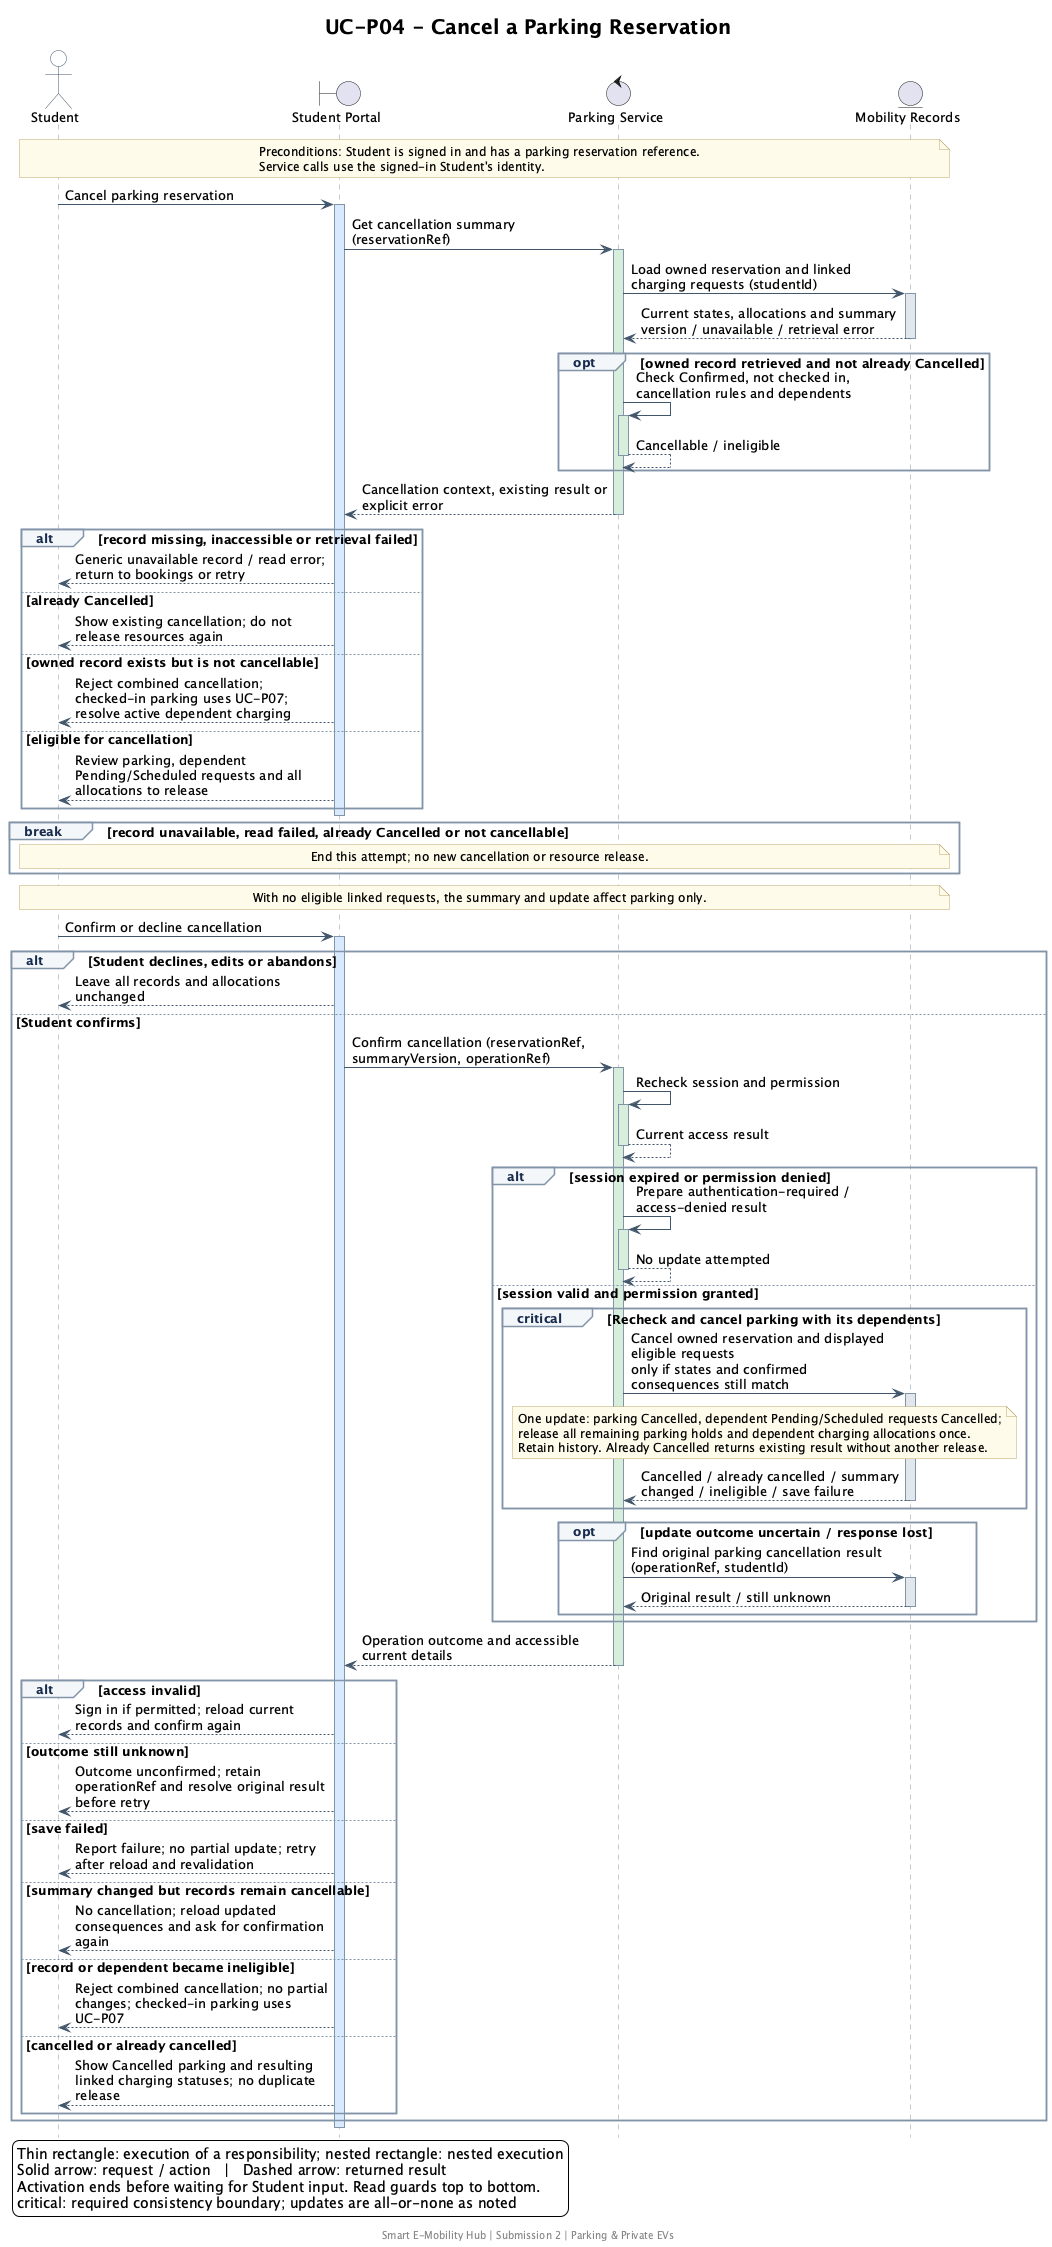

The diagram above was rendered by PlantUML. Its source (embedded in the PNG):
@startuml
skinparam backgroundColor #FFFFFF
skinparam shadowing false
skinparam defaultFontName SansSerif
skinparam defaultFontSize 13
skinparam titleFontSize 20
skinparam maxMessageSize 260
skinparam ParticipantPadding 24
skinparam BoxPadding 12
skinparam sequence {
  ArrowColor #42566B
  LifeLineBorderColor #8295A8
  LifeLineBackgroundColor #D8EAFE
  ActivationBorderColor #42566B
  ParticipantBorderColor #42566B
  ParticipantBackgroundColor #E8F1FA
  ParticipantFontColor #172B4D
  ActorBorderColor #42566B
  ActorBackgroundColor #FFFFFF
  GroupBorderColor #8295A8
  GroupBackgroundColor #F4F7FA
  GroupHeaderFontColor #172B4D
  DividerBackgroundColor #E8F1FA
  DividerBorderColor #8295A8
}
skinparam note {
  BackgroundColor #FFFBEB
  BorderColor #BBA86A
  FontSize 12
}
hide footbox
title UC-P04 - Cancel a Parking Reservation
actor Student as ST
boundary "Student Portal" as UI
control "Parking Service" as SVC
entity "Mobility Records" as DATA

note over ST,DATA
  Preconditions: Student is signed in and has a parking reservation reference.
  Service calls use the signed-in Student's identity.
end note

ST -> UI: Cancel parking reservation
activate UI #D8EAFE
UI -> SVC: Get cancellation summary (reservationRef)
activate SVC #D8EEDC
SVC -> DATA: Load owned reservation and linked charging requests (studentId)
activate DATA #E2E7ED
DATA --> SVC: Current states, allocations and summary version / unavailable / retrieval error
deactivate DATA
opt owned record retrieved and not already Cancelled
SVC -> SVC: Check Confirmed, not checked in, cancellation rules and dependents
activate SVC #D8EEDC
SVC --> SVC: Cancellable / ineligible
deactivate SVC
end
SVC --> UI: Cancellation context, existing result or explicit error
deactivate SVC
alt record missing, inaccessible or retrieval failed
UI --> ST: Generic unavailable record / read error; return to bookings or retry
else already Cancelled
UI --> ST: Show existing cancellation; do not release resources again
else owned record exists but is not cancellable
UI --> ST: Reject combined cancellation; checked-in parking uses UC-P07; resolve active dependent charging
else eligible for cancellation
UI --> ST: Review parking, dependent Pending/Scheduled requests and all allocations to release
end
deactivate UI
break record unavailable, read failed, already Cancelled or not cancellable
note over ST,DATA
  End this attempt; no new cancellation or resource release.
end note
end
note over ST,DATA
  With no eligible linked requests, the summary and update affect parking only.
end note
ST -> UI: Confirm or decline cancellation
activate UI #D8EAFE
alt Student declines, edits or abandons
UI --> ST: Leave all records and allocations unchanged
else Student confirms
UI -> SVC: Confirm cancellation (reservationRef, summaryVersion, operationRef)
activate SVC #D8EEDC
SVC -> SVC: Recheck session and permission
activate SVC #D8EEDC
SVC --> SVC: Current access result
deactivate SVC
alt session expired or permission denied
SVC -> SVC: Prepare authentication-required / access-denied result
activate SVC #D8EEDC
SVC --> SVC: No update attempted
deactivate SVC
else session valid and permission granted
critical Recheck and cancel parking with its dependents
SVC -> DATA: Cancel owned reservation and displayed eligible requests\nonly if states and confirmed consequences still match
activate DATA #E2E7ED
note over SVC,DATA
  One update: parking Cancelled, dependent Pending/Scheduled requests Cancelled;
  release all remaining parking holds and dependent charging allocations once.
  Retain history. Already Cancelled returns existing result without another release.
end note
DATA --> SVC: Cancelled / already cancelled / summary changed / ineligible / save failure
deactivate DATA
end
opt update outcome uncertain / response lost
SVC -> DATA: Find original parking cancellation result (operationRef, studentId)
activate DATA #E2E7ED
DATA --> SVC: Original result / still unknown
deactivate DATA
end
end
SVC --> UI: Operation outcome and accessible current details
deactivate SVC
alt access invalid
UI --> ST: Sign in if permitted; reload current records and confirm again
else outcome still unknown
UI --> ST: Outcome unconfirmed; retain operationRef and resolve original result before retry
else save failed
UI --> ST: Report failure; no partial update; retry after reload and revalidation
else summary changed but records remain cancellable
UI --> ST: No cancellation; reload updated consequences and ask for confirmation again
else record or dependent became ineligible
UI --> ST: Reject combined cancellation; no partial changes; checked-in parking uses UC-P07
else cancelled or already cancelled
UI --> ST: Show Cancelled parking and resulting linked charging statuses; no duplicate release
end
end
deactivate UI

legend bottom left
  Thin rectangle: execution of a responsibility; nested rectangle: nested execution
  Solid arrow: request / action   |   Dashed arrow: returned result
  Activation ends before waiting for Student input. Read guards top to bottom.
  critical: required consistency boundary; updates are all-or-none as noted
endlegend
footer Smart E-Mobility Hub | Submission 2 | Parking & Private EVs
@enduml